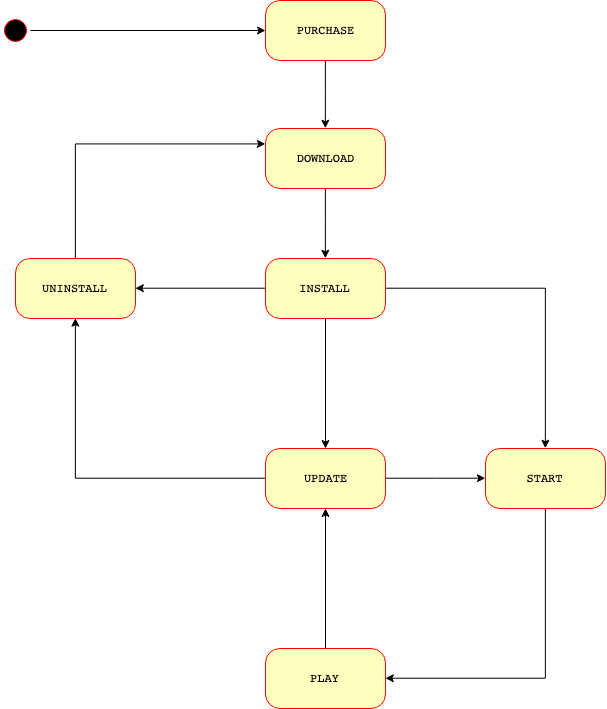

The diagram above was exported from draw.io. Its source (the exported page's mxGraphModel, read from the mxfile embedded in the PNG):
<mxGraphModel dx="1283" dy="676" grid="1" gridSize="10" guides="1" tooltips="1" connect="1" arrows="1" fold="1" page="1" pageScale="1" pageWidth="1100" pageHeight="850" background="#ffffff" math="0" shadow="0">
  <root>
    <mxCell id="0" />
    <mxCell id="1" parent="0" />
    <mxCell id="95OwNBteO8w-s-KcAF2S-7" style="edgeStyle=orthogonalEdgeStyle;rounded=0;orthogonalLoop=1;jettySize=auto;html=1;" edge="1" parent="1" source="382b91b5511bd0f7-1" target="382b91b5511bd0f7-8">
      <mxGeometry relative="1" as="geometry" />
    </mxCell>
    <mxCell id="382b91b5511bd0f7-1" value="" style="ellipse;html=1;shape=startState;fillColor=#000000;strokeColor=#ff0000;rounded=1;shadow=0;comic=0;labelBackgroundColor=none;fontFamily=Verdana;fontSize=12;fontColor=#000000;align=center;direction=south;" parent="1" vertex="1">
      <mxGeometry x="195" y="57" width="30" height="30" as="geometry" />
    </mxCell>
    <mxCell id="95OwNBteO8w-s-KcAF2S-11" style="edgeStyle=orthogonalEdgeStyle;rounded=0;orthogonalLoop=1;jettySize=auto;html=1;entryX=0.5;entryY=0;entryDx=0;entryDy=0;" edge="1" parent="1" source="382b91b5511bd0f7-8" target="95OwNBteO8w-s-KcAF2S-4">
      <mxGeometry relative="1" as="geometry" />
    </mxCell>
    <mxCell id="382b91b5511bd0f7-8" value="&lt;pre&gt;&lt;span&gt;PURCHASE&lt;/span&gt;&lt;/pre&gt;" style="rounded=1;whiteSpace=wrap;html=1;arcSize=24;fillColor=#ffffc0;strokeColor=#ff0000;shadow=0;comic=0;labelBackgroundColor=none;fontFamily=Verdana;fontSize=12;fontColor=#000000;align=center;" parent="1" vertex="1">
      <mxGeometry x="460" y="42" width="120" height="60" as="geometry" />
    </mxCell>
    <mxCell id="95OwNBteO8w-s-KcAF2S-12" style="edgeStyle=orthogonalEdgeStyle;rounded=0;orthogonalLoop=1;jettySize=auto;html=1;entryX=0.5;entryY=0;entryDx=0;entryDy=0;" edge="1" parent="1" source="95OwNBteO8w-s-KcAF2S-4" target="95OwNBteO8w-s-KcAF2S-5">
      <mxGeometry relative="1" as="geometry" />
    </mxCell>
    <mxCell id="95OwNBteO8w-s-KcAF2S-4" value="&lt;pre&gt;&lt;span&gt;DOWNLOAD&lt;/span&gt;&lt;/pre&gt;" style="rounded=1;whiteSpace=wrap;html=1;arcSize=24;fillColor=#ffffc0;strokeColor=#ff0000;shadow=0;comic=0;labelBackgroundColor=none;fontFamily=Verdana;fontSize=12;fontColor=#000000;align=center;" vertex="1" parent="1">
      <mxGeometry x="460" y="170" width="120" height="60" as="geometry" />
    </mxCell>
    <mxCell id="95OwNBteO8w-s-KcAF2S-13" style="edgeStyle=orthogonalEdgeStyle;rounded=0;orthogonalLoop=1;jettySize=auto;html=1;entryX=1;entryY=0.5;entryDx=0;entryDy=0;" edge="1" parent="1" source="95OwNBteO8w-s-KcAF2S-5" target="95OwNBteO8w-s-KcAF2S-9">
      <mxGeometry relative="1" as="geometry" />
    </mxCell>
    <mxCell id="95OwNBteO8w-s-KcAF2S-21" style="edgeStyle=orthogonalEdgeStyle;rounded=0;orthogonalLoop=1;jettySize=auto;html=1;" edge="1" parent="1" source="95OwNBteO8w-s-KcAF2S-5" target="95OwNBteO8w-s-KcAF2S-10">
      <mxGeometry relative="1" as="geometry" />
    </mxCell>
    <mxCell id="95OwNBteO8w-s-KcAF2S-26" style="edgeStyle=orthogonalEdgeStyle;rounded=0;orthogonalLoop=1;jettySize=auto;html=1;exitX=1;exitY=0.5;exitDx=0;exitDy=0;entryX=0.5;entryY=0;entryDx=0;entryDy=0;" edge="1" parent="1" source="95OwNBteO8w-s-KcAF2S-5" target="95OwNBteO8w-s-KcAF2S-6">
      <mxGeometry relative="1" as="geometry" />
    </mxCell>
    <mxCell id="95OwNBteO8w-s-KcAF2S-5" value="&lt;pre&gt;&lt;pre&gt;INSTALL&lt;br&gt;&lt;/pre&gt;&lt;/pre&gt;" style="rounded=1;whiteSpace=wrap;html=1;arcSize=24;fillColor=#ffffc0;strokeColor=#ff0000;shadow=0;comic=0;labelBackgroundColor=none;fontFamily=Verdana;fontSize=12;fontColor=#000000;align=center;" vertex="1" parent="1">
      <mxGeometry x="460" y="300" width="120" height="60" as="geometry" />
    </mxCell>
    <mxCell id="95OwNBteO8w-s-KcAF2S-28" style="edgeStyle=orthogonalEdgeStyle;rounded=0;orthogonalLoop=1;jettySize=auto;html=1;entryX=1;entryY=0.5;entryDx=0;entryDy=0;" edge="1" parent="1" source="95OwNBteO8w-s-KcAF2S-6" target="95OwNBteO8w-s-KcAF2S-8">
      <mxGeometry relative="1" as="geometry">
        <Array as="points">
          <mxPoint x="740" y="720" />
        </Array>
      </mxGeometry>
    </mxCell>
    <mxCell id="95OwNBteO8w-s-KcAF2S-6" value="&lt;pre&gt;&lt;pre&gt;&lt;pre&gt;&lt;span&gt;START&lt;/span&gt;&lt;/pre&gt;&lt;/pre&gt;&lt;/pre&gt;" style="rounded=1;whiteSpace=wrap;html=1;arcSize=24;fillColor=#ffffc0;strokeColor=#ff0000;shadow=0;comic=0;labelBackgroundColor=none;fontFamily=Verdana;fontSize=12;fontColor=#000000;align=center;" vertex="1" parent="1">
      <mxGeometry x="680" y="490" width="120" height="60" as="geometry" />
    </mxCell>
    <mxCell id="95OwNBteO8w-s-KcAF2S-24" style="edgeStyle=orthogonalEdgeStyle;rounded=0;orthogonalLoop=1;jettySize=auto;html=1;" edge="1" parent="1" source="95OwNBteO8w-s-KcAF2S-8" target="95OwNBteO8w-s-KcAF2S-10">
      <mxGeometry relative="1" as="geometry" />
    </mxCell>
    <mxCell id="95OwNBteO8w-s-KcAF2S-8" value="&lt;pre&gt;&lt;pre&gt;&lt;pre&gt;&lt;pre&gt;&lt;span&gt;PLAY&lt;/span&gt;&lt;/pre&gt;&lt;/pre&gt;&lt;/pre&gt;&lt;/pre&gt;" style="rounded=1;whiteSpace=wrap;html=1;arcSize=24;fillColor=#ffffc0;strokeColor=#ff0000;shadow=0;comic=0;labelBackgroundColor=none;fontFamily=Verdana;fontSize=12;fontColor=#000000;align=center;" vertex="1" parent="1">
      <mxGeometry x="460" y="690" width="120" height="60" as="geometry" />
    </mxCell>
    <mxCell id="95OwNBteO8w-s-KcAF2S-18" style="edgeStyle=orthogonalEdgeStyle;rounded=0;orthogonalLoop=1;jettySize=auto;html=1;entryX=0;entryY=0.25;entryDx=0;entryDy=0;" edge="1" parent="1" source="95OwNBteO8w-s-KcAF2S-9" target="95OwNBteO8w-s-KcAF2S-4">
      <mxGeometry relative="1" as="geometry">
        <Array as="points">
          <mxPoint x="270" y="185" />
        </Array>
      </mxGeometry>
    </mxCell>
    <mxCell id="95OwNBteO8w-s-KcAF2S-9" value="&lt;pre&gt;&lt;pre&gt;&lt;pre&gt;&lt;pre&gt;&lt;pre&gt;&lt;span&gt;UNINSTALL&lt;/span&gt;&lt;/pre&gt;&lt;/pre&gt;&lt;/pre&gt;&lt;/pre&gt;&lt;/pre&gt;" style="rounded=1;whiteSpace=wrap;html=1;arcSize=24;fillColor=#ffffc0;strokeColor=#ff0000;shadow=0;comic=0;labelBackgroundColor=none;fontFamily=Verdana;fontSize=12;fontColor=#000000;align=center;" vertex="1" parent="1">
      <mxGeometry x="210" y="300" width="120" height="60" as="geometry" />
    </mxCell>
    <mxCell id="95OwNBteO8w-s-KcAF2S-22" style="edgeStyle=orthogonalEdgeStyle;rounded=0;orthogonalLoop=1;jettySize=auto;html=1;entryX=0.5;entryY=1;entryDx=0;entryDy=0;" edge="1" parent="1" source="95OwNBteO8w-s-KcAF2S-10" target="95OwNBteO8w-s-KcAF2S-9">
      <mxGeometry relative="1" as="geometry" />
    </mxCell>
    <mxCell id="95OwNBteO8w-s-KcAF2S-27" style="edgeStyle=orthogonalEdgeStyle;rounded=0;orthogonalLoop=1;jettySize=auto;html=1;entryX=0;entryY=0.5;entryDx=0;entryDy=0;" edge="1" parent="1" source="95OwNBteO8w-s-KcAF2S-10" target="95OwNBteO8w-s-KcAF2S-6">
      <mxGeometry relative="1" as="geometry" />
    </mxCell>
    <mxCell id="95OwNBteO8w-s-KcAF2S-10" value="&lt;pre&gt;&lt;pre&gt;&lt;pre&gt;&lt;pre&gt;&lt;pre&gt;&lt;pre&gt;&lt;span&gt;UPDATE&lt;/span&gt;&lt;/pre&gt;&lt;/pre&gt;&lt;/pre&gt;&lt;/pre&gt;&lt;/pre&gt;&lt;/pre&gt;" style="rounded=1;whiteSpace=wrap;html=1;arcSize=24;fillColor=#ffffc0;strokeColor=#ff0000;shadow=0;comic=0;labelBackgroundColor=none;fontFamily=Verdana;fontSize=12;fontColor=#000000;align=center;" vertex="1" parent="1">
      <mxGeometry x="460" y="490" width="120" height="60" as="geometry" />
    </mxCell>
  </root>
</mxGraphModel>